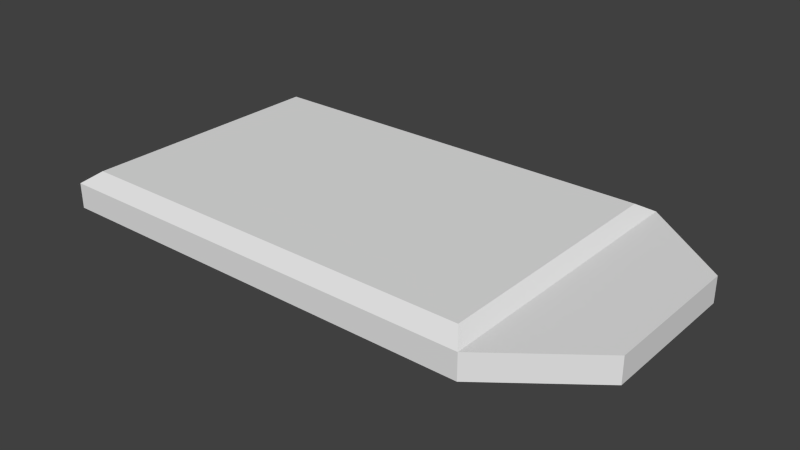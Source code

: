 # Source: access_card.blend  (saved by Blender 2.76.0; exported with 4.5.12 LTS)
import bpy
from mathutils import Matrix  # noqa: F401  (used for matrix-valued properties, if any)

bpy.ops.wm.read_factory_settings(use_empty=True)
scene = bpy.context.scene
scene.name = 'Scene'

# ---- collections
col_collection_1 = bpy.data.collections.new('Collection 1'); scene.collection.children.link(col_collection_1)

# ---- world
world_world = bpy.data.worlds.new('World'); scene.world = world_world
world_world.color = (0.05088, 0.05088, 0.05088)
world_world.use_sun_shadow = False
world_world.sun_shadow_jitter_overblur = 0.0
world_world.cycles.sampling_method = 'NONE'
world_world.cycles.sample_map_resolution = 256

# ---- meshes
me_cube_001 = bpy.data.meshes.new('Cube.001')
me_cube_001.from_pydata([(-0.1317, -0.07352, -0.00124), (-0.1317, 0.07352, -0.00124), (0.1386, 0.03724, -0.00124), (0.1386, -0.03724, -0.00124), (-0.1317, -0.07352, 0.01159), (-0.1317, 0.07352, 0.01159), (0.1386, 0.03724, 0.01159), (0.1386, -0.03724, 0.01159), (0.0916, 0.07352, 0.01159), (0.0916, 0.07352, -0.00124), (0.0916, -0.07352, 0.01159), (0.0916, -0.07352, -0.00124), (0.08513, 0.07352, -0.00124), (-0.1252, 0.07352, -0.00124), (0.08513, -0.07352, 0.01159), (-0.1252, -0.07352, 0.01159), (-0.1252, 0.07352, 0.01159), (0.08513, 0.07352, 0.01159), (-0.1252, -0.07352, -0.00124), (0.08513, -0.07352, -0.00124), (-0.1317, -0.06485, 0.01159), (-0.1317, 0.06485, 0.01159), (-0.1317, 0.06485, -0.00124), (-0.1317, -0.06485, -0.00124), (0.0916, 0.06485, -0.00124), (0.0916, -0.06485, -0.00124), (0.0916, 0.06485, 0.01159), (0.0916, -0.06485, 0.01159), (0.08513, 0.06485, 0.01669), (0.08513, -0.06485, 0.01669), (-0.1252, 0.06485, 0.01669), (-0.1252, -0.06485, 0.01669), (-0.1252, 0.06485, -0.007033), (-0.1252, -0.06485, -0.007033), (0.08513, 0.06485, -0.007033), (0.08513, -0.06485, -0.007033), (-0.02002, 0.07352, -0.00124), (-0.02002, -0.07352, 0.01159), (-0.02002, 0.07352, 0.01159), (-0.02002, -0.07352, -0.00124), (-0.02002, -0.06485, 0.01669), (-0.02002, 0.06485, 0.01669), (-0.02002, -0.06485, -0.007033), (-0.02002, 0.06485, -0.007033)], [], [(5, 1, 22), (6, 2, 9), (24, 34, 9), (15, 4, 0), (14, 10, 29), (30, 16, 5), (8, 9, 12), (10, 11, 3), (34, 12, 9), (19, 35, 11), (14, 19, 11), (37, 15, 18), (8, 17, 28), (38, 16, 30), (5, 16, 13), (38, 17, 12), (1, 13, 32), (36, 12, 34), (20, 23, 0), (21, 22, 23), (24, 2, 3), (7, 3, 2), (6, 26, 27), (26, 8, 28), (31, 20, 4), (30, 21, 20), (35, 25, 11), (34, 24, 25), (21, 30, 5), (11, 25, 3), (10, 27, 29), (26, 28, 29), (37, 40, 31), (41, 30, 31), (0, 23, 33), (22, 32, 33), (42, 35, 19), (42, 43, 34), (15, 31, 4), (6, 8, 26), (7, 27, 10), (24, 9, 2), (18, 0, 33), (22, 1, 32), (33, 32, 43), (33, 42, 39), (28, 41, 40), (14, 29, 40), (13, 36, 43), (16, 38, 36), (17, 38, 41), (14, 37, 39), (21, 5, 22), (8, 6, 9), (18, 15, 0), (17, 8, 12), (7, 10, 3), (10, 14, 11), (39, 37, 18), (41, 38, 30), (1, 5, 13), (36, 38, 12), (43, 36, 34), (4, 20, 0), (20, 21, 23), (25, 24, 3), (6, 7, 2), (7, 6, 27), (31, 30, 20), (35, 34, 25), (27, 26, 29), (15, 37, 31), (40, 41, 31), (23, 22, 33), (39, 42, 19), (35, 42, 34), (42, 33, 43), (18, 33, 39), (29, 28, 40), (37, 14, 40), (32, 13, 43), (13, 16, 36), (28, 17, 41), (19, 14, 39)])
_uv = me_cube_001.uv_layers.new(name='UVMap')
_uv.uv.foreach_set('vector', [0.4417, 0.1877, 0.4417, 0.1409, 0.4688, 0.1409, 0.4248, 0.07672, 0.4248, 0.03158, 0.5901, 0.03158, 0.5779, 0.3574, 0.5779, 0.3752, 0.5539, 0.3574, 0.0417, 0.1342, 0.01863, 0.1342, 0.01863, 0.0885, 0.03808, 0.3744, 0.03808, 0.3568, 0.0621, 0.3744, 0.4214, 0.9516, 0.4454, 0.9516, 0.4454, 0.9853, 0.5901, 0.07672, 0.5901, 0.03158, 0.6129, 0.03158, 0.4512, 0.1538, 0.4512, 0.108, 0.6186, 0.108, 0.5779, 0.3752, 0.5539, 0.3752, 0.5539, 0.3574, 0.9617, 0.3752, 0.9377, 0.3752, 0.9617, 0.3574, 0.4281, 0.1538, 0.4281, 0.108, 0.4512, 0.108, 0.4159, 0.1342, -0.1057, 0.1342, -0.1057, 0.0885, 0.4454, 0.3568, 0.4454, 0.3744, 0.4214, 0.3744, 0.4454, 0.663, 0.4454, 0.9516, 0.4214, 0.9516, 0.9771, 0.06891, 0.9543, 0.06891, 0.9543, 0.02376, 0.3436, 0.03187, 0.6536, 0.03187, 0.6536, 0.07039, 0.5539, 0.972, 0.5539, 0.9543, 0.5779, 0.9543, 0.5539, 0.6647, 0.5539, 0.3752, 0.5779, 0.3752, 0.954, 0.1877, 0.954, 0.1409, 0.9782, 0.1409, 0.9367, 0.1409, 0.9367, 0.1877, 0.5791, 0.1877, 0.5779, 0.3574, 0.6566, 0.229, 0.863, 0.229, 0.1388, 0.1292, 0.1388, 0.176, 0.3461, 0.176, 0.3449, 0.2286, 0.4214, 0.3568, 0.0621, 0.3568, 0.4214, 0.3568, 0.4454, 0.3568, 0.4214, 0.3744, 0.0621, 0.9516, 0.0621, 0.9853, 0.03808, 0.9853, 0.4214, 0.9516, 0.4214, 0.9853, 0.0621, 0.9853, 0.9377, 0.3752, 0.9377, 0.3574, 0.9617, 0.3574, 0.5779, 0.3752, 0.5779, 0.3574, 0.9377, 0.3574, 0.4214, 0.9853, 0.4214, 0.9516, 0.4454, 0.9853, 0.9617, 0.3574, 0.9377, 0.3574, 0.863, 0.229, 0.03808, 0.3568, 0.0621, 0.3568, 0.0621, 0.3744, 0.4214, 0.3568, 0.4214, 0.3744, 0.0621, 0.3744, 0.03808, 0.663, 0.0621, 0.663, 0.0621, 0.9516, 0.4214, 0.663, 0.4214, 0.9516, 0.0621, 0.9516, 0.9617, 0.972, 0.9377, 0.972, 0.9377, 0.9543, 0.5779, 0.972, 0.5779, 0.9543, 0.9377, 0.9543, 0.9377, 0.6647, 0.9377, 0.3752, 0.9617, 0.3752, 0.9377, 0.6647, 0.5779, 0.6647, 0.5779, 0.3752, 0.03808, 0.9516, 0.0621, 0.9516, 0.03808, 0.9853, 0.3449, 0.2286, 0.4454, 0.3568, 0.4214, 0.3568, 0.1386, 0.2286, 0.0621, 0.3568, 0.03808, 0.3568, 0.5779, 0.3574, 0.5539, 0.3574, 0.6566, 0.229, 0.9617, 0.9543, 0.9617, 0.972, 0.9377, 0.9543, 0.5779, 0.972, 0.5539, 0.972, 0.5779, 0.9543, 0.9377, 0.9543, 0.5779, 0.9543, 0.5779, 0.6647, 0.9377, 0.9543, 0.9377, 0.6647, 0.9617, 0.6647, 0.4214, 0.3744, 0.4214, 0.663, 0.0621, 0.663, 0.03808, 0.3744, 0.0621, 0.3744, 0.0621, 0.663, 0.5539, 0.9543, 0.5539, 0.6647, 0.5779, 0.6647, -0.1036, 0.02376, 0.4112, 0.02376, 0.4112, 0.06891, 0.4454, 0.3744, 0.4454, 0.663, 0.4214, 0.663, 0.6605, 0.1261, 0.3465, 0.1261, 0.3465, 0.08711, 0.4688, 0.1877, 0.4417, 0.1877, 0.4688, 0.1409, 0.5901, 0.07672, 0.4248, 0.07672, 0.5901, 0.03158, 0.0417, 0.0885, 0.0417, 0.1342, 0.01863, 0.0885, 0.6129, 0.07672, 0.5901, 0.07672, 0.6129, 0.03158, 0.6186, 0.1538, 0.4512, 0.1538, 0.6186, 0.108, 0.4512, 0.1538, 0.4281, 0.1538, 0.4512, 0.108, 0.4159, 0.0885, 0.4159, 0.1342, -0.1057, 0.0885, 0.4214, 0.663, 0.4454, 0.663, 0.4214, 0.9516, 0.9771, 0.02376, 0.9771, 0.06891, 0.9543, 0.02376, 0.3436, 0.07039, 0.3436, 0.03187, 0.6536, 0.07039, 0.5779, 0.6647, 0.5539, 0.6647, 0.5779, 0.3752, 0.9782, 0.1877, 0.954, 0.1877, 0.9782, 0.1409, 0.5791, 0.1409, 0.9367, 0.1409, 0.5791, 0.1877, 0.9377, 0.3574, 0.5779, 0.3574, 0.863, 0.229, 0.3461, 0.1292, 0.1388, 0.1292, 0.3461, 0.176, 0.1386, 0.2286, 0.3449, 0.2286, 0.0621, 0.3568, 0.0621, 0.9516, 0.4214, 0.9516, 0.0621, 0.9853, 0.9377, 0.3752, 0.5779, 0.3752, 0.9377, 0.3574, 0.0621, 0.3568, 0.4214, 0.3568, 0.0621, 0.3744, 0.03808, 0.9516, 0.03808, 0.663, 0.0621, 0.9516, 0.0621, 0.663, 0.4214, 0.663, 0.0621, 0.9516, 0.9377, 0.972, 0.5779, 0.972, 0.9377, 0.9543, 0.9617, 0.6647, 0.9377, 0.6647, 0.9617, 0.3752, 0.9377, 0.3752, 0.9377, 0.6647, 0.5779, 0.3752, 0.9377, 0.6647, 0.9377, 0.9543, 0.5779, 0.6647, 0.9617, 0.9543, 0.9377, 0.9543, 0.9617, 0.6647, 0.0621, 0.3744, 0.4214, 0.3744, 0.0621, 0.663, 0.03808, 0.663, 0.03808, 0.3744, 0.0621, 0.663, 0.5779, 0.9543, 0.5539, 0.9543, 0.5779, 0.6647, -0.1036, 0.06891, -0.1036, 0.02376, 0.4112, 0.06891, 0.4214, 0.3744, 0.4454, 0.3744, 0.4214, 0.663, 0.6605, 0.08711, 0.6605, 0.1261, 0.3465, 0.08711])
me_cube_001.use_remesh_preserve_volume = False
me_cube_001.use_remesh_preserve_attributes = False
me_cube_001.use_mirror_vertex_groups = False
me_cube_001.update()

# ---- objects
ob_cube = bpy.data.objects.new('Cube', me_cube_001)

# ---- transforms, parenting, visibility, modifiers, constraints
ob_cube.location = (0.0, 0.0, 0.0)
ob_cube.lineart.crease_threshold = 0.0

# ---- collection membership
col_collection_1.objects.link(ob_cube)

# ---- scene / render settings (as saved in the file)
scene.frame_start = 1; scene.frame_end = 2; scene.frame_set(1)
scene.render.engine = 'BLENDER_EEVEE_NEXT'
scene.render.resolution_percentage = 50
scene.render.dither_intensity = 0.0
scene.cycles.use_denoising = False
scene.cycles.samples = 10
scene.cycles.sampling_pattern = 'TABULATED_SOBOL'
scene.cycles.light_sampling_threshold = 0.0
scene.cycles.use_adaptive_sampling = False
scene.cycles.use_light_tree = False
scene.cycles.blur_glossy = 0.0
scene.cycles.pixel_filter_type = 'GAUSSIAN'
scene.cycles.sample_clamp_indirect = 0.0
scene.view_settings.view_transform = 'Standard'
bpy.context.view_layer.update()

# ---- added for rendering (the .blend has no active camera and no usable light): camera, sun
cam_auto = bpy.data.cameras.new('AutoCamera')
cam_auto.lens = 50.0
cam_auto.sensor_width = 36.0
cam_auto.clip_end = 1000.0
ob_auto_camera = bpy.data.objects.new('AutoCamera', cam_auto)
scene.collection.objects.link(ob_auto_camera)
ob_auto_camera.location = (0.288944, -0.342578, 0.233216)
ob_auto_camera.rotation_euler = (1.09748, -7.21219e-08, 0.694738)
scene.camera = ob_auto_camera
light_auto_sun = bpy.data.lights.new('AutoSun', 'SUN')
light_auto_sun.energy = 3.0
light_auto_sun.angle = 0.0523599
ob_auto_sun = bpy.data.objects.new('AutoSun', light_auto_sun)
scene.collection.objects.link(ob_auto_sun)
ob_auto_sun.rotation_euler = (0.872665, 0.174533, 0.523599)
bpy.context.view_layer.update()
